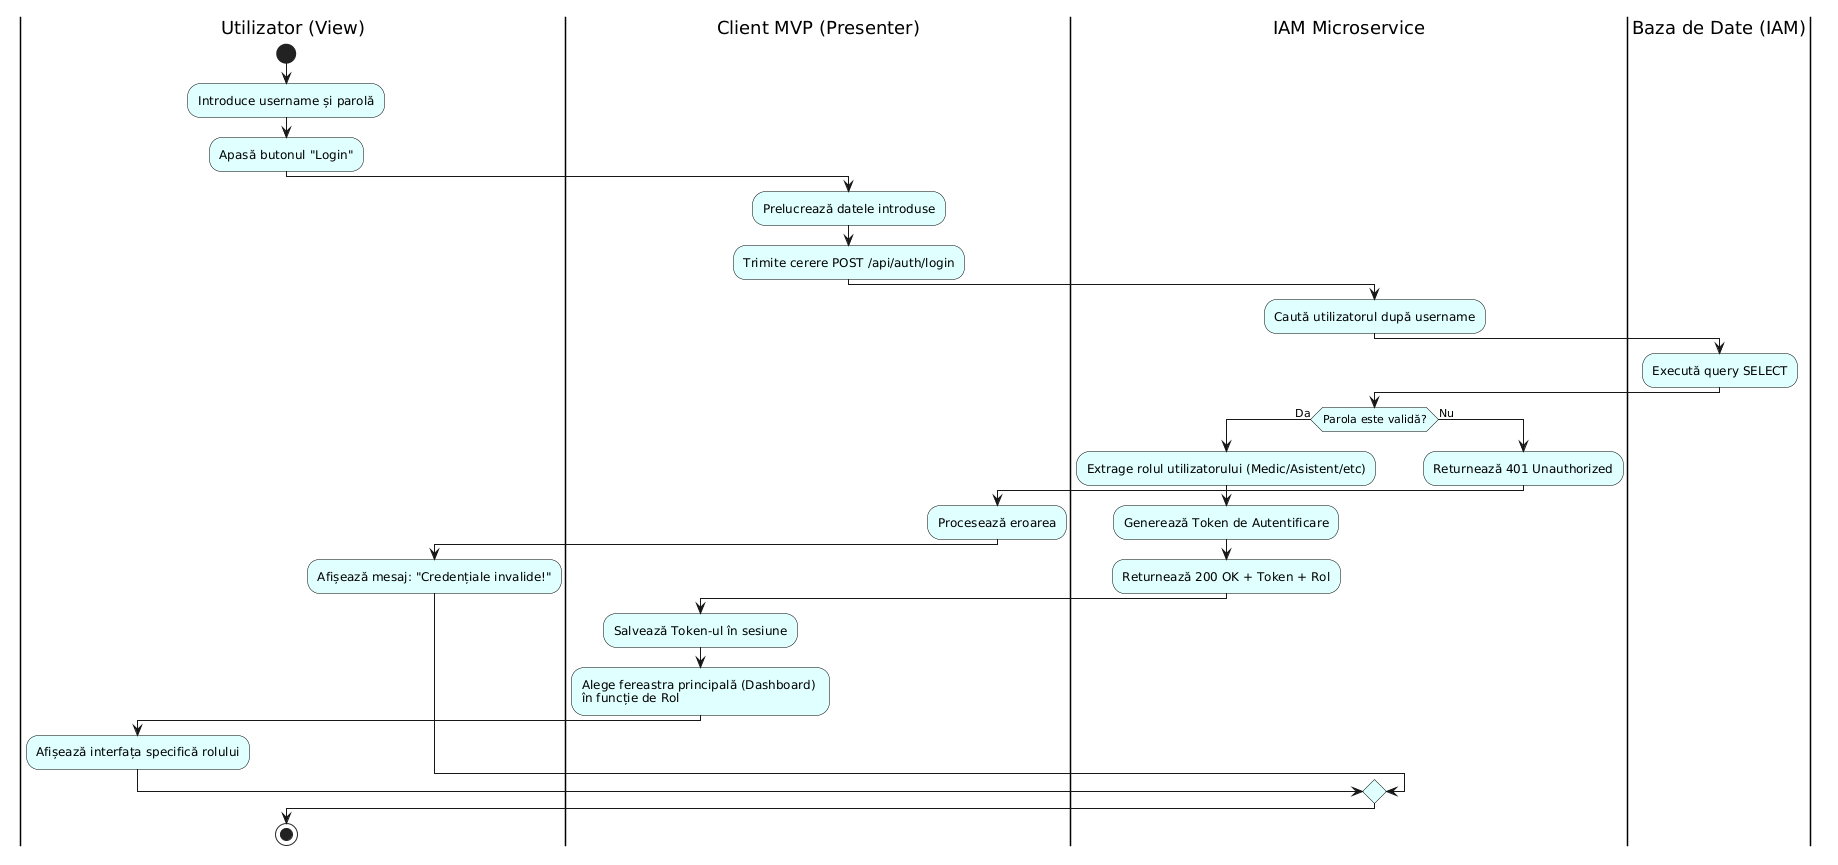

The diagram above was rendered by PlantUML. Its source (embedded in the PNG):
@startuml
skinparam activity {
  BackgroundColor LightCyan
  BorderColor Black
}

|Utilizator (View)|
start
:Introduce username și parolă;
:Apasă butonul "Login";

|Client MVP (Presenter)|
:Prelucrează datele introduse;
:Trimite cerere POST /api/auth/login;

|IAM Microservice|
:Caută utilizatorul după username;

|Baza de Date (IAM)|
:Execută query SELECT;

|IAM Microservice|
if (Parola este validă?) then (Da)
  :Extrage rolul utilizatorului (Medic/Asistent/etc);
  :Generează Token de Autentificare;
  :Returnează 200 OK + Token + Rol;
  
  |Client MVP (Presenter)|
  :Salvează Token-ul în sesiune;
  :Alege fereastra principală (Dashboard) \nîn funcție de Rol;
  
  |Utilizator (View)|
  :Afișează interfața specifică rolului;
else (Nu)
  |IAM Microservice|
  :Returnează 401 Unauthorized;
  
  |Client MVP (Presenter)|
  :Procesează eroarea;
  
  |Utilizator (View)|
  :Afișează mesaj: "Credențiale invalide!";
endif

stop
@enduml